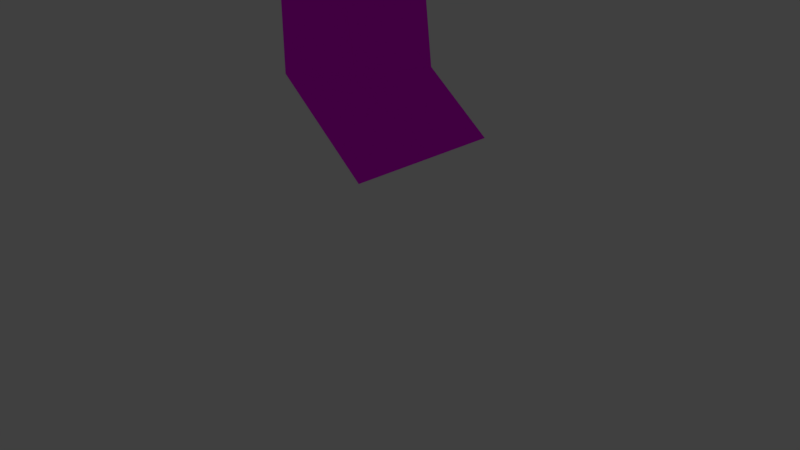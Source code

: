 # Source: skyscraperHOLEDES.blend  (saved by Blender 2.78.0; exported with 4.5.12 LTS)
import bpy
from mathutils import Matrix  # noqa: F401  (used for matrix-valued properties, if any)

bpy.ops.wm.read_factory_settings(use_empty=True)
scene = bpy.context.scene
scene.name = 'Scene'

# ---- collections
col_collection_1 = bpy.data.collections.new('Collection 1'); scene.collection.children.link(col_collection_1)

# ---- images (referenced by path relative to the original .blend; pixels are not part of the script)
import os
ASSET_DIR = os.environ.get("B2B_ASSET_DIR", "")  # directory of the original .blend (textures are referenced by path, not embedded)
HERE = os.path.dirname(os.path.abspath(__file__))  # packed textures are extracted next to this script under _unpacked/

def load_image(name, relpath, width, height, colorspace="sRGB"):
    """Load a texture the original file referenced (path relative to the .blend, or extracted next to this script)."""
    p = next((c for c in (os.path.join(HERE, relpath), os.path.join(ASSET_DIR, relpath)) if relpath and os.path.exists(c)), "")
    if p:
        img = bpy.data.images.load(p, check_existing=True)
        img.name = name
    else:  # same state as the original file: an image datablock whose file is absent (Cycles renders it pink)
        img = bpy.data.images.new(name, width, height)
        img.source = "FILE"
        img.filepath = "//" + (relpath or name)
    img.colorspace_settings.name = colorspace
    return img
img_texturescom_highriseglass0109_2_seamless_s_jpg = load_image('TexturesCom_HighRiseGlass0109_2_seamless_S.jpg', 'TexturesCom_HighRiseGlass0109_2_seamless_S.jpg', 1024, 1024, 'sRGB')

# ---- materials (node trees are filled in below, after node groups)
mat_windows = bpy.data.materials.new('windows')
mat_windows.alpha_threshold = 0.0
mat_windows.preview_render_type = 'FLAT'
mat_windows.roughness = 0.5
mat_windows.line_color = (0.0, 0.0, 0.0, 1.0)
mat_grey = bpy.data.materials.new('grey')
mat_grey.alpha_threshold = 0.0
mat_grey.preview_render_type = 'FLAT'
mat_grey.roughness = 0.5
mat_grey.line_color = (0.0, 0.0, 0.0, 1.0)

# ---- material node trees
mat_windows.use_nodes = True; mat_windows.node_tree.nodes.clear()
_N = mat_windows.node_tree.nodes; _L = mat_windows.node_tree.links
n0 = _N.new('ShaderNodeOutputMaterial'); n0.name = 'Material Output'; n0.location = (496, 1)
n1 = _N.new('ShaderNodeMapping'); n1.name = 'Mapping'; n1.location = (-341, 106)
n1.vector_type = 'TEXTURE'
n1.inputs[3].default_value = (0.1, 0.1, 0.1)
n2 = _N.new('ShaderNodeTexCoord'); n2.name = 'Texture Coordinate'; n2.location = (-536, 324)
n3 = _N.new('ShaderNodeBsdfDiffuse'); n3.name = 'Diffuse BSDF'; n3.location = (245, 54)
n4 = _N.new('ShaderNodeTexImage'); n4.name = 'Image Texture'; n4.location = (43, 93)
n4.width = 140
n4.image = img_texturescom_highriseglass0109_2_seamless_s_jpg
_L.new(n4.outputs[0], n3.inputs[0])
_L.new(n3.outputs[0], n0.inputs[0])
_L.new(n2.outputs[2], n1.inputs[0])
_L.new(n1.outputs[0], n4.inputs[0])
n0.is_active_output = True
mat_grey.use_nodes = True; mat_grey.node_tree.nodes.clear()
_N = mat_grey.node_tree.nodes; _L = mat_grey.node_tree.links
n0 = _N.new('ShaderNodeBsdfDiffuse'); n0.name = 'Diffuse BSDF'; n0.location = (-259, 40)
n0.inputs[0].default_value = (0.1352, 0.1196, 0.1161, 1.0)
n1 = _N.new('ShaderNodeOutputMaterial'); n1.name = 'Material Output'; n1.location = (43, 33)
_L.new(n0.outputs[0], n1.inputs[0])
n1.is_active_output = True

# ---- world
world_world = bpy.data.worlds.new('World'); scene.world = world_world
world_world.color = (0.05088, 0.05088, 0.05088)
world_world.use_sun_shadow = False
world_world.sun_shadow_jitter_overblur = 0.0
world_world.cycles.sampling_method = 'MANUAL'

# ---- cameras
cam_camera = bpy.data.cameras.new('Camera')
cam_camera.clip_end = 100.0
cam_camera.lens = 35.0
cam_camera.sensor_width = 32.0
cam_camera.sensor_height = 18.0
cam_camera.ortho_scale = 7.314
cam_camera.dof.focus_distance = 0.0

# ---- lights
light_lamp = bpy.data.lights.new('Lamp', 'POINT')
light_lamp.transmission_factor = 0.0
light_lamp.cutoff_distance = 30.0
light_lamp.energy = 100.0
light_lamp.shadow_buffer_clip_start = 1.001
light_lamp.shadow_soft_size = 0.1
light_lamp.shadow_maximum_resolution = 0.006
light_lamp.use_absolute_resolution = True

# ---- meshes
me_cube = bpy.data.meshes.new('Cube')
me_cube.from_pydata([(1.0, -1.0, 1.6), (1.0, 1.0, 1.6), (-0.2, -1.0, 2.543), (0.07867, 1.0, 2.28), (-0.2, -1.0, 4.3), (-0.2, 1.0, 4.434), (1.0, -1.0, 5.0), (1.0, 1.0, 5.0), (1.0, -5.96e-08, 1.6), (-0.2, -5.96e-08, 2.28), (-0.4408, -5.96e-08, 3.631), (1.0, -5.96e-08, 5.0)], [], [(9, 10, 4, 2), (8, 9, 2, 0), (10, 11, 6, 4), (5, 7, 11, 10), (1, 3, 9, 8), (3, 5, 10, 9)])
_uv = me_cube.uv_layers.new(name='UVMap')
_uv.uv.foreach_set('vector', [0.542, 0.8455, 0.542, 1.403, 1.075, 1.403, 1.075, 0.8455, 0.542, 0.2883, 0.542, 0.8455, 1.075, 0.8455, 1.075, 0.2883, 0.542, 1.403, 0.542, 1.96, 1.075, 1.96, 1.075, 1.403, 0.009254, 1.403, 0.009254, 1.96, 0.542, 1.96, 0.542, 1.403, 0.009254, 0.2883, 0.009254, 0.8455, 0.542, 0.8455, 0.542, 0.2883, 0.009254, 0.8455, 0.009254, 1.403, 0.542, 1.403, 0.542, 0.8455])
_ca = me_cube.color_attributes.new('Col', 'BYTE_COLOR', 'CORNER')
_ca.data.foreach_set('color', [1.0, 1.0, 1.0, 1.0, 1.0, 1.0, 1.0, 1.0, 1.0, 1.0, 1.0, 1.0, 1.0, 1.0, 1.0, 1.0, 1.0, 1.0, 1.0, 1.0, 1.0, 1.0, 1.0, 1.0, 1.0, 1.0, 1.0, 1.0, 1.0, 1.0, 1.0, 1.0, 1.0, 1.0, 1.0, 1.0, 1.0, 1.0, 1.0, 1.0, 1.0, 1.0, 1.0, 1.0, 1.0, 1.0, 1.0, 1.0, 1.0, 1.0, 1.0, 1.0, 1.0, 1.0, 1.0, 1.0, 1.0, 1.0, 1.0, 1.0, 1.0, 1.0, 1.0, 1.0, 1.0, 1.0, 1.0, 1.0, 1.0, 1.0, 1.0, 1.0, 1.0, 1.0, 1.0, 1.0, 1.0, 1.0, 1.0, 1.0, 1.0, 1.0, 1.0, 1.0, 1.0, 1.0, 1.0, 1.0, 1.0, 1.0, 1.0, 1.0, 1.0, 1.0, 1.0, 1.0])
me_cube.materials.append(mat_windows)
me_cube.materials.append(mat_grey)
me_cube.use_remesh_preserve_volume = False
me_cube.use_remesh_preserve_attributes = False
me_cube.use_mirror_vertex_groups = False
me_cube.update()

# ---- objects
ob_cube = bpy.data.objects.new('Cube', me_cube)
ob_lamp = bpy.data.objects.new('Lamp', light_lamp)
ob_camera = bpy.data.objects.new('Camera', cam_camera)

# ---- transforms, parenting, visibility, modifiers, constraints
ob_cube.location = (0.0, 0.0, 0.0)
ob_cube.lock_rotations_4d = False
ob_cube.empty_display_type = 'ARROWS'
ob_cube.lineart.crease_threshold = 0.0
ob_lamp.location = (-4.249, -3.214, 4.913)
ob_lamp.rotation_euler = (0.6503, 0.05522, 1.866)
ob_lamp.lock_rotations_4d = False
ob_lamp.empty_display_type = 'ARROWS'
ob_lamp.color = (0.0, 0.0, 0.0, 0.0)
ob_lamp.lineart.crease_threshold = 0.0
ob_camera.location = (7.481, -6.508, 5.344)
ob_camera.rotation_euler = (1.109, 0.0, 0.8149)
ob_camera.lock_rotations_4d = False
ob_camera.empty_display_type = 'ARROWS'
ob_camera.color = (0.0, 0.0, 0.0, 0.0)
ob_camera.display_type = 'WIRE'
ob_camera.lineart.crease_threshold = 0.0

# ---- collection membership
col_collection_1.objects.link(ob_cube)
col_collection_1.objects.link(ob_lamp)
col_collection_1.objects.link(ob_camera)

# ---- scene / render settings (as saved in the file)
scene.camera = ob_camera
scene.frame_start = 1; scene.frame_end = 250; scene.frame_set(33)
scene.render.engine = 'CYCLES'
scene.render.resolution_percentage = 50
scene.render.dither_intensity = 0.0
scene.cycles.use_denoising = False
scene.cycles.samples = 128
scene.cycles.sampling_pattern = 'TABULATED_SOBOL'
scene.cycles.light_sampling_threshold = 0.0
scene.cycles.use_adaptive_sampling = False
scene.cycles.use_light_tree = False
scene.cycles.blur_glossy = 0.0
scene.cycles.sample_clamp_indirect = 0.0
scene.view_settings.view_transform = 'Standard'
bpy.context.view_layer.update()
